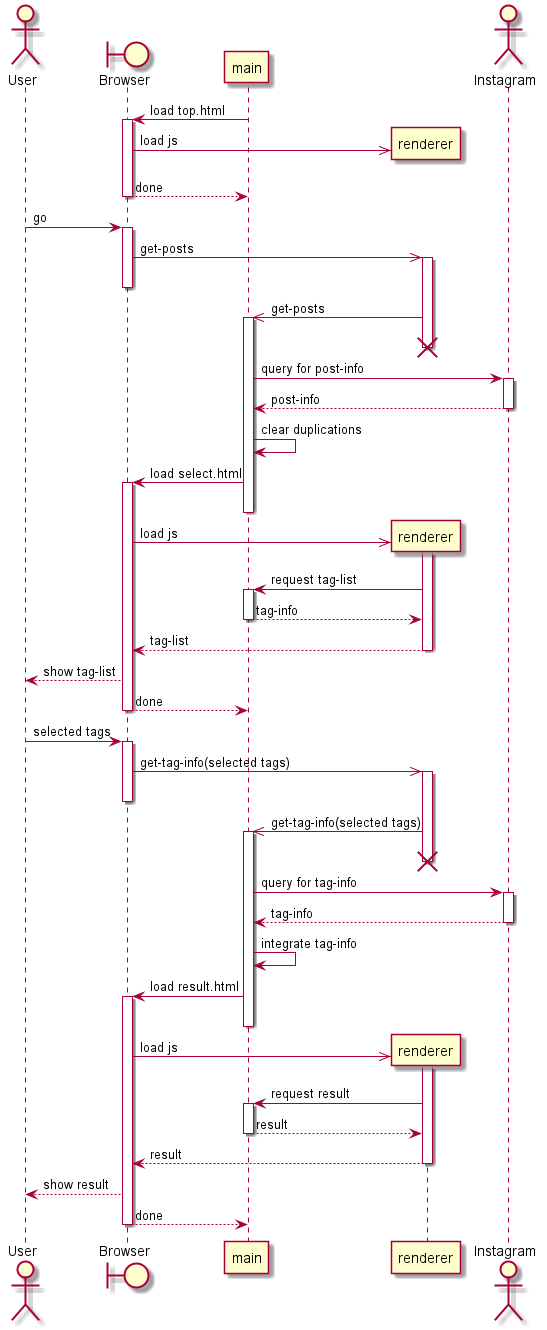

The diagram above was rendered by PlantUML. Its source (embedded in the PNG):
@startuml sequence
actor User as user order 10
boundary Browser as view order 20
participant main order 30
participant renderer as render order 40
Actor Instagram as ig order 50

main -> view ++ : load top.html
view ->> render ** : load js
view --> main -- : done
user -> view ++ : go
view ->> render ++ : get-posts
deactivate view
render ->> main ++ : get-posts
deactivate render
destroy render
main -> ig ++ : query for post-info
return post-info
main -> main : clear duplications

main -> view ++ : load select.html
deactivate main
view ->> render ** : load js
activate render
render -> main ++ : request tag-list
return tag-info
render --> view : tag-list
deactivate render
view --> user : show tag-list
view --> main -- : done
deactivate view
user -> view ++ : selected tags
view ->> render ++ : get-tag-info(selected tags)
deactivate view
render ->> main ++ : get-tag-info(selected tags)
deactivate render
destroy render
main -> ig ++ : query for tag-info
return tag-info
main -> main : integrate tag-info

main -> view ++ : load result.html
deactivate main
view ->> render ** : load js
activate render
render -> main ++ : request result
return result
render --> view : result
deactivate render
view --> user : show result
view --> main -- : done
deactivate view

@enduml